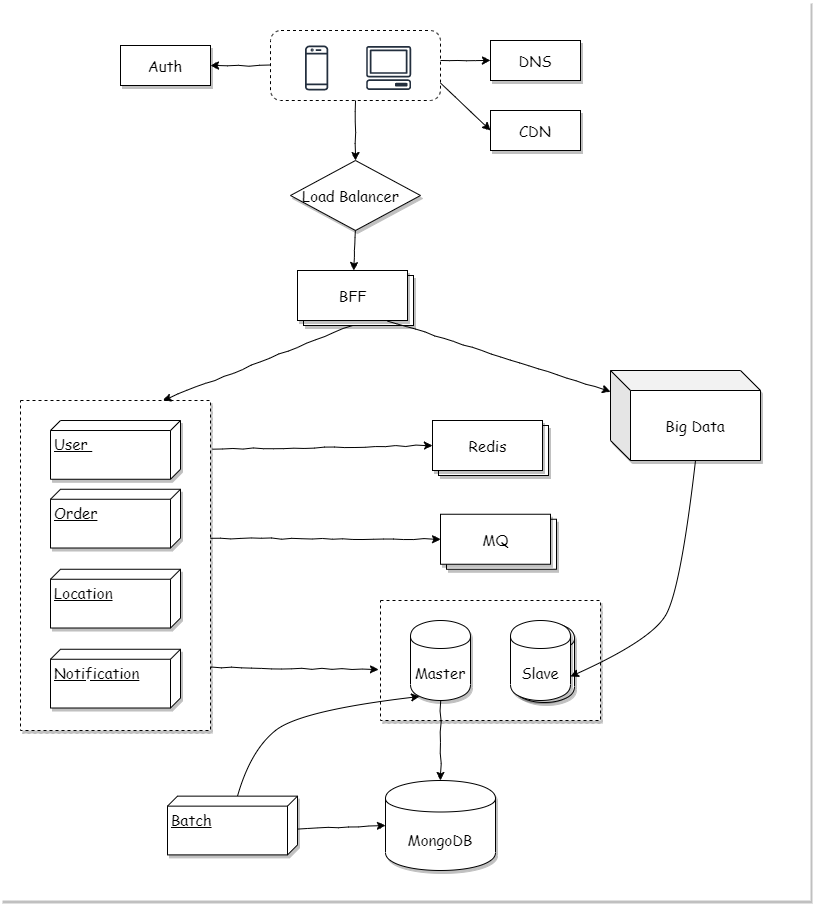

The diagram above was exported from draw.io. Its source (the exported page's mxGraphModel, read from the mxfile embedded in the PNG):
<mxGraphModel dx="1091" dy="781" grid="1" gridSize="10" guides="1" tooltips="1" connect="1" arrows="1" fold="1" page="1" pageScale="1" pageWidth="850" pageHeight="1100" math="0" shadow="0">
  <root>
    <mxCell id="0" />
    <mxCell id="1" parent="0" />
    <mxCell id="59" value="" style="rounded=0;whiteSpace=wrap;html=1;shadow=1;fontFamily=Comic Sans MS;fontSize=15;strokeColor=none;" vertex="1" parent="1">
      <mxGeometry x="60" y="70" width="810" height="900" as="geometry" />
    </mxCell>
    <mxCell id="44" value="" style="rounded=0;whiteSpace=wrap;html=1;shadow=1;fontFamily=Comic Sans MS;fontSize=15;dashed=1;" vertex="1" parent="1">
      <mxGeometry x="440" y="670" width="220" height="120" as="geometry" />
    </mxCell>
    <mxCell id="31" value="" style="rounded=0;whiteSpace=wrap;html=1;shadow=1;dashed=1;fontFamily=Comic Sans MS;fontSize=15;" vertex="1" parent="1">
      <mxGeometry x="80" y="470" width="190" height="330" as="geometry" />
    </mxCell>
    <mxCell id="5" value="" style="group;fontFamily=Comic Sans MS;fontSize=15;" vertex="1" connectable="0" parent="1">
      <mxGeometry x="310" y="100" width="190" height="150" as="geometry" />
    </mxCell>
    <mxCell id="4" value="" style="rounded=1;whiteSpace=wrap;html=1;dashed=1;fontFamily=Comic Sans MS;fontSize=15;" vertex="1" parent="5">
      <mxGeometry x="20" width="170" height="70" as="geometry" />
    </mxCell>
    <mxCell id="2" value="" style="outlineConnect=0;fontColor=#232F3E;gradientColor=none;strokeColor=#232F3E;fillColor=#ffffff;dashed=0;verticalLabelPosition=bottom;verticalAlign=top;align=center;html=1;fontSize=15;fontStyle=0;aspect=fixed;shape=mxgraph.aws4.resourceIcon;resIcon=mxgraph.aws4.mobile_client;fontFamily=Comic Sans MS;" vertex="1" parent="5">
      <mxGeometry x="38" y="9.375" width="56.25" height="56.25" as="geometry" />
    </mxCell>
    <mxCell id="3" value="" style="outlineConnect=0;fontColor=#232F3E;gradientColor=none;strokeColor=#232F3E;fillColor=#ffffff;dashed=0;verticalLabelPosition=bottom;verticalAlign=top;align=center;html=1;fontSize=15;fontStyle=0;aspect=fixed;shape=mxgraph.aws4.resourceIcon;resIcon=mxgraph.aws4.client;fontFamily=Comic Sans MS;" vertex="1" parent="5">
      <mxGeometry x="110" y="9.379999999999995" width="56.25" height="56.25" as="geometry" />
    </mxCell>
    <mxCell id="6" value="Auth" style="rounded=0;whiteSpace=wrap;html=1;shadow=1;fontFamily=Comic Sans MS;fontSize=15;" vertex="1" parent="1">
      <mxGeometry x="180" y="115" width="90" height="40" as="geometry" />
    </mxCell>
    <mxCell id="7" value="DNS" style="rounded=0;whiteSpace=wrap;html=1;shadow=1;fontFamily=Comic Sans MS;fontSize=15;" vertex="1" parent="1">
      <mxGeometry x="550" y="110" width="90" height="40" as="geometry" />
    </mxCell>
    <mxCell id="8" value="CDN" style="rounded=0;whiteSpace=wrap;html=1;shadow=1;fontFamily=Comic Sans MS;fontSize=15;" vertex="1" parent="1">
      <mxGeometry x="550" y="180" width="90" height="40" as="geometry" />
    </mxCell>
    <mxCell id="10" value="" style="endArrow=classic;html=1;fontFamily=Comic Sans MS;fontSize=15;exitX=0;exitY=0.5;exitDx=0;exitDy=0;comic=1;" edge="1" parent="1" source="4" target="6">
      <mxGeometry width="50" height="50" relative="1" as="geometry">
        <mxPoint x="240" y="270" as="sourcePoint" />
        <mxPoint x="290" y="220" as="targetPoint" />
      </mxGeometry>
    </mxCell>
    <mxCell id="11" value="" style="endArrow=classic;html=1;fontFamily=Comic Sans MS;fontSize=15;comic=1;entryX=0;entryY=0.5;entryDx=0;entryDy=0;" edge="1" parent="1" target="7">
      <mxGeometry width="50" height="50" relative="1" as="geometry">
        <mxPoint x="500" y="130" as="sourcePoint" />
        <mxPoint x="280" y="140.42857142857144" as="targetPoint" />
      </mxGeometry>
    </mxCell>
    <mxCell id="12" value="" style="endArrow=classic;html=1;fontFamily=Comic Sans MS;fontSize=15;comic=1;entryX=0;entryY=0.5;entryDx=0;entryDy=0;exitX=1;exitY=0.75;exitDx=0;exitDy=0;" edge="1" parent="1" source="4" target="8">
      <mxGeometry width="50" height="50" relative="1" as="geometry">
        <mxPoint x="510" y="140" as="sourcePoint" />
        <mxPoint x="560" y="140" as="targetPoint" />
      </mxGeometry>
    </mxCell>
    <mxCell id="13" value="Load Balancer &amp;nbsp;" style="rhombus;whiteSpace=wrap;html=1;shadow=1;fontFamily=Comic Sans MS;fontSize=15;" vertex="1" parent="1">
      <mxGeometry x="350" y="230" width="130" height="70" as="geometry" />
    </mxCell>
    <mxCell id="15" value="" style="endArrow=classic;html=1;fontFamily=Comic Sans MS;fontSize=15;comic=1;entryX=0.5;entryY=0;entryDx=0;entryDy=0;exitX=0.5;exitY=1;exitDx=0;exitDy=0;" edge="1" parent="1" source="4" target="13">
      <mxGeometry width="50" height="50" relative="1" as="geometry">
        <mxPoint x="510" y="162.5" as="sourcePoint" />
        <mxPoint x="560" y="210" as="targetPoint" />
      </mxGeometry>
    </mxCell>
    <mxCell id="22" value="" style="group" vertex="1" connectable="0" parent="1">
      <mxGeometry x="357" y="340" width="116" height="55" as="geometry" />
    </mxCell>
    <mxCell id="20" value="" style="html=1;shadow=1;fontFamily=Comic Sans MS;fontSize=15;" vertex="1" parent="22">
      <mxGeometry x="6" y="5" width="110" height="50" as="geometry" />
    </mxCell>
    <mxCell id="21" value="BFF" style="html=1;shadow=1;fontFamily=Comic Sans MS;fontSize=15;" vertex="1" parent="22">
      <mxGeometry width="110" height="50" as="geometry" />
    </mxCell>
    <mxCell id="23" value="" style="endArrow=classic;html=1;fontFamily=Comic Sans MS;fontSize=15;comic=1;exitX=0.5;exitY=1;exitDx=0;exitDy=0;" edge="1" parent="1" source="13" target="21">
      <mxGeometry width="50" height="50" relative="1" as="geometry">
        <mxPoint x="425" y="180" as="sourcePoint" />
        <mxPoint x="425" y="240" as="targetPoint" />
      </mxGeometry>
    </mxCell>
    <mxCell id="26" value="" style="endArrow=classic;html=1;fontFamily=Comic Sans MS;fontSize=15;exitX=0.445;exitY=1;exitDx=0;exitDy=0;exitPerimeter=0;entryX=0.75;entryY=0;entryDx=0;entryDy=0;comic=1;" edge="1" parent="1" source="20" target="31">
      <mxGeometry width="50" height="50" relative="1" as="geometry">
        <mxPoint x="400" y="520" as="sourcePoint" />
        <mxPoint x="680" y="460" as="targetPoint" />
      </mxGeometry>
    </mxCell>
    <mxCell id="17" value="User&amp;nbsp;" style="verticalAlign=top;align=left;spacingTop=8;spacingLeft=2;spacingRight=12;shape=cube;size=10;direction=south;fontStyle=4;html=1;shadow=1;fontFamily=Comic Sans MS;fontSize=15;" vertex="1" parent="1">
      <mxGeometry x="110" y="490" width="130" height="58.75" as="geometry" />
    </mxCell>
    <mxCell id="28" value="Order" style="verticalAlign=top;align=left;spacingTop=8;spacingLeft=2;spacingRight=12;shape=cube;size=10;direction=south;fontStyle=4;html=1;shadow=1;fontFamily=Comic Sans MS;fontSize=15;" vertex="1" parent="1">
      <mxGeometry x="110" y="558.75" width="130" height="58.75" as="geometry" />
    </mxCell>
    <mxCell id="29" value="Location" style="verticalAlign=top;align=left;spacingTop=8;spacingLeft=2;spacingRight=12;shape=cube;size=10;direction=south;fontStyle=4;html=1;shadow=1;fontFamily=Comic Sans MS;fontSize=15;" vertex="1" parent="1">
      <mxGeometry x="110" y="638.75" width="130" height="58.75" as="geometry" />
    </mxCell>
    <mxCell id="30" value="Notification" style="verticalAlign=top;align=left;spacingTop=8;spacingLeft=2;spacingRight=12;shape=cube;size=10;direction=south;fontStyle=4;html=1;shadow=1;fontFamily=Comic Sans MS;fontSize=15;" vertex="1" parent="1">
      <mxGeometry x="110" y="718.75" width="130" height="58.75" as="geometry" />
    </mxCell>
    <mxCell id="32" value="" style="group" vertex="1" connectable="0" parent="1">
      <mxGeometry x="492" y="490" width="116" height="55" as="geometry" />
    </mxCell>
    <mxCell id="33" value="" style="html=1;shadow=1;fontFamily=Comic Sans MS;fontSize=15;" vertex="1" parent="32">
      <mxGeometry x="6" y="5" width="110" height="50" as="geometry" />
    </mxCell>
    <mxCell id="34" value="Redis" style="html=1;shadow=1;fontFamily=Comic Sans MS;fontSize=15;" vertex="1" parent="32">
      <mxGeometry width="110" height="50" as="geometry" />
    </mxCell>
    <mxCell id="35" value="" style="group" vertex="1" connectable="0" parent="1">
      <mxGeometry x="500" y="583.75" width="116" height="55" as="geometry" />
    </mxCell>
    <mxCell id="36" value="" style="html=1;shadow=1;fontFamily=Comic Sans MS;fontSize=15;" vertex="1" parent="35">
      <mxGeometry x="6" y="5" width="110" height="50" as="geometry" />
    </mxCell>
    <mxCell id="37" value="MQ" style="html=1;shadow=1;fontFamily=Comic Sans MS;fontSize=15;" vertex="1" parent="35">
      <mxGeometry width="110" height="50" as="geometry" />
    </mxCell>
    <mxCell id="38" value="" style="endArrow=classic;html=1;fontFamily=Comic Sans MS;fontSize=15;exitX=1.011;exitY=0.148;exitDx=0;exitDy=0;exitPerimeter=0;entryX=0;entryY=0.5;entryDx=0;entryDy=0;comic=1;" edge="1" parent="1" source="31" target="34">
      <mxGeometry width="50" height="50" relative="1" as="geometry">
        <mxPoint x="414.95000000000005" y="405" as="sourcePoint" />
        <mxPoint x="232.5" y="480" as="targetPoint" />
      </mxGeometry>
    </mxCell>
    <mxCell id="39" value="" style="endArrow=classic;html=1;fontFamily=Comic Sans MS;fontSize=15;exitX=1;exitY=0.418;exitDx=0;exitDy=0;exitPerimeter=0;entryX=0;entryY=0.5;entryDx=0;entryDy=0;comic=1;" edge="1" parent="1" source="31" target="37">
      <mxGeometry width="50" height="50" relative="1" as="geometry">
        <mxPoint x="282.0899999999999" y="528.8399999999999" as="sourcePoint" />
        <mxPoint x="367" y="526.8800000000001" as="targetPoint" />
      </mxGeometry>
    </mxCell>
    <mxCell id="40" value="Master" style="shape=cylinder;whiteSpace=wrap;html=1;boundedLbl=1;backgroundOutline=1;shadow=1;fontFamily=Comic Sans MS;fontSize=15;" vertex="1" parent="1">
      <mxGeometry x="470" y="690" width="60" height="80" as="geometry" />
    </mxCell>
    <mxCell id="43" value="" style="group" vertex="1" connectable="0" parent="1">
      <mxGeometry x="570" y="690" width="64" height="82" as="geometry" />
    </mxCell>
    <mxCell id="41" value="" style="shape=cylinder;whiteSpace=wrap;html=1;boundedLbl=1;backgroundOutline=1;shadow=1;fontFamily=Comic Sans MS;fontSize=15;" vertex="1" parent="43">
      <mxGeometry x="4" y="2" width="60" height="80" as="geometry" />
    </mxCell>
    <mxCell id="42" value="Slave" style="shape=cylinder;whiteSpace=wrap;html=1;boundedLbl=1;backgroundOutline=1;shadow=1;fontFamily=Comic Sans MS;fontSize=15;" vertex="1" parent="43">
      <mxGeometry width="60" height="80" as="geometry" />
    </mxCell>
    <mxCell id="45" value="" style="endArrow=classic;html=1;fontFamily=Comic Sans MS;fontSize=15;exitX=1.005;exitY=0.809;exitDx=0;exitDy=0;exitPerimeter=0;entryX=-0.009;entryY=0.575;entryDx=0;entryDy=0;comic=1;entryPerimeter=0;" edge="1" parent="1" source="31" target="44">
      <mxGeometry width="50" height="50" relative="1" as="geometry">
        <mxPoint x="280" y="617.94" as="sourcePoint" />
        <mxPoint x="367" y="618.75" as="targetPoint" />
      </mxGeometry>
    </mxCell>
    <mxCell id="46" value="MongoDB" style="shape=cylinder;whiteSpace=wrap;html=1;boundedLbl=1;backgroundOutline=1;shadow=1;fontFamily=Comic Sans MS;fontSize=15;" vertex="1" parent="1">
      <mxGeometry x="445" y="850" width="110" height="90" as="geometry" />
    </mxCell>
    <mxCell id="47" value="" style="endArrow=classic;html=1;fontFamily=Comic Sans MS;fontSize=15;exitX=0.5;exitY=1;exitDx=0;exitDy=0;entryX=0.5;entryY=0;entryDx=0;entryDy=0;comic=1;" edge="1" parent="1" source="40" target="46">
      <mxGeometry width="50" height="50" relative="1" as="geometry">
        <mxPoint x="280.95000000000005" y="746.97" as="sourcePoint" />
        <mxPoint x="448.02" y="749" as="targetPoint" />
      </mxGeometry>
    </mxCell>
    <mxCell id="48" value="Batch" style="verticalAlign=top;align=left;spacingTop=8;spacingLeft=2;spacingRight=12;shape=cube;size=10;direction=south;fontStyle=4;html=1;shadow=1;fontFamily=Comic Sans MS;fontSize=15;" vertex="1" parent="1">
      <mxGeometry x="227" y="865.63" width="130" height="58.75" as="geometry" />
    </mxCell>
    <mxCell id="49" value="" style="curved=1;endArrow=classic;html=1;fontFamily=Comic Sans MS;fontSize=15;exitX=0;exitY=0;exitDx=0;exitDy=60;exitPerimeter=0;entryX=0.15;entryY=0.95;entryDx=0;entryDy=0;entryPerimeter=0;" edge="1" parent="1" source="48" target="40">
      <mxGeometry width="50" height="50" relative="1" as="geometry">
        <mxPoint x="350" y="830" as="sourcePoint" />
        <mxPoint x="400" y="780" as="targetPoint" />
        <Array as="points">
          <mxPoint x="310" y="820" />
          <mxPoint x="360" y="780" />
        </Array>
      </mxGeometry>
    </mxCell>
    <mxCell id="51" value="" style="endArrow=classic;html=1;fontFamily=Comic Sans MS;fontSize=15;exitX=0.551;exitY=0;exitDx=0;exitDy=0;exitPerimeter=0;entryX=0;entryY=0.5;entryDx=0;entryDy=0;comic=1;" edge="1" parent="1" source="48" target="46">
      <mxGeometry width="50" height="50" relative="1" as="geometry">
        <mxPoint x="280.95000000000005" y="746.97" as="sourcePoint" />
        <mxPoint x="448.02" y="749" as="targetPoint" />
      </mxGeometry>
    </mxCell>
    <mxCell id="56" value="Big&amp;nbsp;Data" style="shape=cube;whiteSpace=wrap;html=1;boundedLbl=1;backgroundOutline=1;darkOpacity=0.05;darkOpacity2=0.1;shadow=1;fontFamily=Comic Sans MS;fontSize=15;" vertex="1" parent="1">
      <mxGeometry x="670" y="440" width="150" height="90" as="geometry" />
    </mxCell>
    <mxCell id="57" value="" style="endArrow=classic;html=1;fontFamily=Comic Sans MS;fontSize=15;exitX=0.818;exitY=1;exitDx=0;exitDy=0;exitPerimeter=0;comic=1;" edge="1" parent="1" source="21" target="56">
      <mxGeometry width="50" height="50" relative="1" as="geometry">
        <mxPoint x="414.95000000000005" y="405" as="sourcePoint" />
        <mxPoint x="232.5" y="480" as="targetPoint" />
      </mxGeometry>
    </mxCell>
    <mxCell id="58" value="" style="curved=1;endArrow=classic;html=1;fontFamily=Comic Sans MS;fontSize=15;exitX=0;exitY=0;exitDx=85;exitDy=90;exitPerimeter=0;entryX=1;entryY=0.7;entryDx=0;entryDy=0;" edge="1" parent="1" source="56" target="42">
      <mxGeometry width="50" height="50" relative="1" as="geometry">
        <mxPoint x="740" y="680" as="sourcePoint" />
        <mxPoint x="790" y="630" as="targetPoint" />
        <Array as="points">
          <mxPoint x="740" y="660" />
          <mxPoint x="710" y="710" />
        </Array>
      </mxGeometry>
    </mxCell>
  </root>
</mxGraphModel>